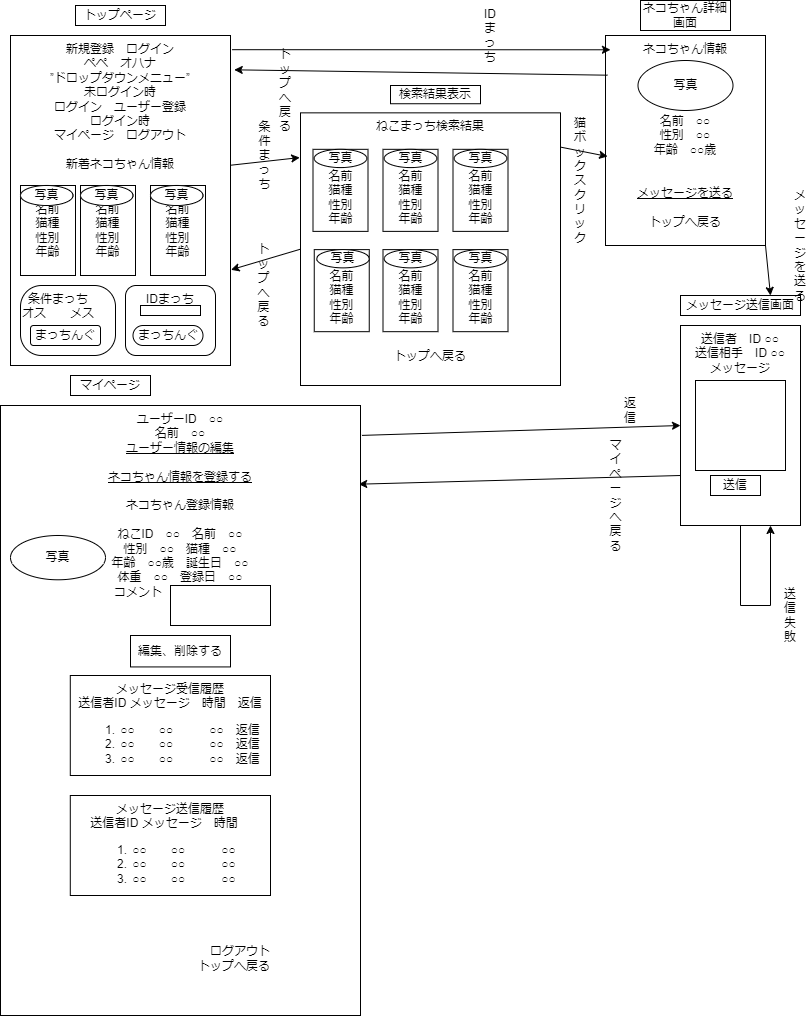

The diagram above was exported from draw.io. Its source (the exported page's mxGraphModel, read from the mxfile embedded in the PNG):
<mxGraphModel dx="1032" dy="515" grid="1" gridSize="10" guides="1" tooltips="1" connect="1" arrows="1" fold="1" page="1" pageScale="1" pageWidth="827" pageHeight="1169" math="0" shadow="0">
  <root>
    <mxCell id="0" />
    <mxCell id="1" parent="0" />
    <mxCell id="cRcnCIdVFR8t62NlRf-L-1" value="新規登録　ログイン&lt;br&gt;ペペ　オハナ&lt;br&gt;”ドロップダウンメニュー”&lt;br&gt;未ログイン時&lt;br&gt;ログイン　ユーザー登録&lt;br&gt;ログイン時&lt;br&gt;マイページ　ログアウト&lt;br&gt;&lt;br&gt;新着ネコちゃん情報&lt;br&gt;&lt;br&gt;&lt;br&gt;&lt;br&gt;&lt;br&gt;&lt;br&gt;&lt;br&gt;&lt;br&gt;&lt;br&gt;&lt;br&gt;&lt;br&gt;&lt;br&gt;&lt;br&gt;&lt;br&gt;&lt;br&gt;" style="rounded=0;whiteSpace=wrap;html=1;verticalAlign=top;" parent="1" vertex="1">
      <mxGeometry x="20" y="50" width="220" height="330" as="geometry" />
    </mxCell>
    <mxCell id="cRcnCIdVFR8t62NlRf-L-19" value="トップページ" style="rounded=0;whiteSpace=wrap;html=1;" parent="1" vertex="1">
      <mxGeometry x="85" y="20" width="90" height="20" as="geometry" />
    </mxCell>
    <mxCell id="cRcnCIdVFR8t62NlRf-L-30" value="" style="group" parent="1" vertex="1" connectable="0">
      <mxGeometry x="30" y="200" width="55" height="90" as="geometry" />
    </mxCell>
    <mxCell id="cRcnCIdVFR8t62NlRf-L-28" value="名前&lt;br&gt;猫種&lt;br&gt;性別&lt;br&gt;年齢" style="rounded=0;whiteSpace=wrap;html=1;" parent="cRcnCIdVFR8t62NlRf-L-30" vertex="1">
      <mxGeometry width="55" height="90" as="geometry" />
    </mxCell>
    <mxCell id="cRcnCIdVFR8t62NlRf-L-27" value="写真" style="ellipse;whiteSpace=wrap;html=1;" parent="cRcnCIdVFR8t62NlRf-L-30" vertex="1">
      <mxGeometry width="52.5" height="20" as="geometry" />
    </mxCell>
    <mxCell id="cRcnCIdVFR8t62NlRf-L-86" value="ネコちゃん詳細画面" style="rounded=0;whiteSpace=wrap;html=1;" parent="1" vertex="1">
      <mxGeometry x="650" y="15" width="90" height="30" as="geometry" />
    </mxCell>
    <mxCell id="cRcnCIdVFR8t62NlRf-L-96" value="" style="group" parent="1" vertex="1" connectable="0">
      <mxGeometry x="615" y="50" width="160" height="210" as="geometry" />
    </mxCell>
    <mxCell id="cRcnCIdVFR8t62NlRf-L-9" value="ネコちゃん情報&lt;br&gt;&lt;br&gt;&lt;br&gt;&lt;br&gt;&lt;br&gt;名前　○○&lt;br&gt;性別　○○&lt;br&gt;年齢　○○歳&lt;br&gt;&lt;br&gt;&lt;br&gt;&lt;u&gt;メッセージを送る&lt;/u&gt;&lt;br&gt;&lt;br&gt;トップへ戻る" style="rounded=0;whiteSpace=wrap;html=1;verticalAlign=top;" parent="cRcnCIdVFR8t62NlRf-L-96" vertex="1">
      <mxGeometry width="160" height="210" as="geometry" />
    </mxCell>
    <mxCell id="cRcnCIdVFR8t62NlRf-L-87" value="写真" style="ellipse;whiteSpace=wrap;html=1;" parent="cRcnCIdVFR8t62NlRf-L-96" vertex="1">
      <mxGeometry x="32.5" y="25" width="95" height="50" as="geometry" />
    </mxCell>
    <mxCell id="cRcnCIdVFR8t62NlRf-L-114" value="条件まっち" style="rounded=0;whiteSpace=wrap;html=1;fillColor=none;strokeColor=none;" parent="1" vertex="1">
      <mxGeometry x="262.5" y="160" width="22.5" height="20" as="geometry" />
    </mxCell>
    <mxCell id="cRcnCIdVFR8t62NlRf-L-115" value="トップへ戻る" style="rounded=0;whiteSpace=wrap;html=1;fillColor=none;strokeColor=none;" parent="1" vertex="1">
      <mxGeometry x="261.25" y="290" width="25" height="20" as="geometry" />
    </mxCell>
    <mxCell id="cRcnCIdVFR8t62NlRf-L-117" value="猫ボックスクリック" style="rounded=0;whiteSpace=wrap;html=1;fillColor=none;strokeColor=none;" parent="1" vertex="1">
      <mxGeometry x="580" y="180" width="20" height="30" as="geometry" />
    </mxCell>
    <mxCell id="h3qFTqK-qr5tWKLy94Pv-67" value="" style="group" parent="1" vertex="1" connectable="0">
      <mxGeometry x="690" y="310" width="120" height="230" as="geometry" />
    </mxCell>
    <mxCell id="h3qFTqK-qr5tWKLy94Pv-68" value="メッセージ送信画面" style="rounded=0;whiteSpace=wrap;html=1;" parent="h3qFTqK-qr5tWKLy94Pv-67" vertex="1">
      <mxGeometry width="120" height="20" as="geometry" />
    </mxCell>
    <mxCell id="h3qFTqK-qr5tWKLy94Pv-69" value="" style="group" parent="h3qFTqK-qr5tWKLy94Pv-67" vertex="1" connectable="0">
      <mxGeometry y="30" width="120" height="200" as="geometry" />
    </mxCell>
    <mxCell id="h3qFTqK-qr5tWKLy94Pv-70" value="送信者　ID ○○&lt;br&gt;送信相手　ID ○○&lt;br&gt;メッセージ&lt;br&gt;&lt;br&gt;&lt;br&gt;&lt;br&gt;&lt;br&gt;&lt;br&gt;&lt;br&gt;&lt;br&gt;&lt;br&gt;&lt;br&gt;　　　　" style="rounded=0;whiteSpace=wrap;html=1;verticalAlign=top;" parent="h3qFTqK-qr5tWKLy94Pv-69" vertex="1">
      <mxGeometry width="120" height="200" as="geometry" />
    </mxCell>
    <mxCell id="h3qFTqK-qr5tWKLy94Pv-71" value="" style="rounded=0;whiteSpace=wrap;html=1;" parent="h3qFTqK-qr5tWKLy94Pv-69" vertex="1">
      <mxGeometry x="15" y="55" width="90" height="90" as="geometry" />
    </mxCell>
    <mxCell id="h3qFTqK-qr5tWKLy94Pv-72" value="送信" style="rounded=0;whiteSpace=wrap;html=1;" parent="h3qFTqK-qr5tWKLy94Pv-69" vertex="1">
      <mxGeometry x="30" y="150" width="50" height="20" as="geometry" />
    </mxCell>
    <mxCell id="fOcxW8BvlJguZzoaRflR-26" value="" style="endArrow=classic;html=1;rounded=0;exitX=0.5;exitY=1;exitDx=0;exitDy=0;entryX=0.75;entryY=1;entryDx=0;entryDy=0;" parent="h3qFTqK-qr5tWKLy94Pv-69" source="h3qFTqK-qr5tWKLy94Pv-70" target="h3qFTqK-qr5tWKLy94Pv-70" edge="1">
      <mxGeometry width="50" height="50" relative="1" as="geometry">
        <mxPoint x="-300" y="180" as="sourcePoint" />
        <mxPoint x="120" y="310" as="targetPoint" />
        <Array as="points">
          <mxPoint x="60" y="280" />
          <mxPoint x="90" y="280" />
        </Array>
      </mxGeometry>
    </mxCell>
    <mxCell id="h3qFTqK-qr5tWKLy94Pv-74" value="" style="endArrow=classic;html=1;rounded=0;exitX=1.002;exitY=0.393;exitDx=0;exitDy=0;entryX=-0.003;entryY=0.164;entryDx=0;entryDy=0;entryPerimeter=0;exitPerimeter=0;" parent="1" source="cRcnCIdVFR8t62NlRf-L-1" target="cRcnCIdVFR8t62NlRf-L-4" edge="1">
      <mxGeometry width="50" height="50" relative="1" as="geometry">
        <mxPoint x="390" y="310" as="sourcePoint" />
        <mxPoint x="440" y="260" as="targetPoint" />
      </mxGeometry>
    </mxCell>
    <mxCell id="h3qFTqK-qr5tWKLy94Pv-75" value="" style="endArrow=classic;html=1;rounded=0;exitX=0;exitY=0.5;exitDx=0;exitDy=0;entryX=1.002;entryY=0.71;entryDx=0;entryDy=0;entryPerimeter=0;" parent="1" source="cRcnCIdVFR8t62NlRf-L-4" target="cRcnCIdVFR8t62NlRf-L-1" edge="1">
      <mxGeometry width="50" height="50" relative="1" as="geometry">
        <mxPoint x="390" y="310" as="sourcePoint" />
        <mxPoint x="440" y="260" as="targetPoint" />
      </mxGeometry>
    </mxCell>
    <mxCell id="h3qFTqK-qr5tWKLy94Pv-76" value="" style="endArrow=classic;html=1;rounded=0;entryX=0.013;entryY=0.576;entryDx=0;entryDy=0;exitX=1.002;exitY=0.126;exitDx=0;exitDy=0;exitPerimeter=0;entryPerimeter=0;" parent="1" source="cRcnCIdVFR8t62NlRf-L-4" target="cRcnCIdVFR8t62NlRf-L-9" edge="1">
      <mxGeometry width="50" height="50" relative="1" as="geometry">
        <mxPoint x="390" y="310" as="sourcePoint" />
        <mxPoint x="440" y="260" as="targetPoint" />
      </mxGeometry>
    </mxCell>
    <mxCell id="h3qFTqK-qr5tWKLy94Pv-77" value="" style="endArrow=classic;html=1;rounded=0;entryX=0.75;entryY=0;entryDx=0;entryDy=0;exitX=1;exitY=1;exitDx=0;exitDy=0;" parent="1" source="cRcnCIdVFR8t62NlRf-L-9" target="h3qFTqK-qr5tWKLy94Pv-68" edge="1">
      <mxGeometry width="50" height="50" relative="1" as="geometry">
        <mxPoint x="390" y="310" as="sourcePoint" />
        <mxPoint x="440" y="260" as="targetPoint" />
      </mxGeometry>
    </mxCell>
    <mxCell id="h3qFTqK-qr5tWKLy94Pv-84" value="メッセージを送る" style="rounded=0;whiteSpace=wrap;html=1;fillColor=none;strokeColor=none;" parent="1" vertex="1">
      <mxGeometry x="800" y="250" width="20" height="20" as="geometry" />
    </mxCell>
    <mxCell id="fOcxW8BvlJguZzoaRflR-25" value="送信失敗" style="rounded=0;whiteSpace=wrap;html=1;fillColor=none;strokeColor=none;" parent="1" vertex="1">
      <mxGeometry x="790" y="600" width="20" height="60" as="geometry" />
    </mxCell>
    <mxCell id="fOcxW8BvlJguZzoaRflR-29" value="マイページへ戻る" style="rounded=0;whiteSpace=wrap;html=1;fillColor=none;strokeColor=none;" parent="1" vertex="1">
      <mxGeometry x="615" y="500" width="21" height="20" as="geometry" />
    </mxCell>
    <mxCell id="zVE_Q1ZN4g6iV3RGSjRF-2" value="返信" style="rounded=0;whiteSpace=wrap;html=1;fillColor=none;strokeColor=none;" parent="1" vertex="1">
      <mxGeometry x="630" y="410" width="20" height="30" as="geometry" />
    </mxCell>
    <mxCell id="jSzBiXBmxl61vjkKrHTs-9" value="" style="endArrow=classic;html=1;rounded=0;entryX=0;entryY=0.5;entryDx=0;entryDy=0;exitX=1.004;exitY=0.049;exitDx=0;exitDy=0;exitPerimeter=0;" edge="1" parent="1" source="h3qFTqK-qr5tWKLy94Pv-90" target="h3qFTqK-qr5tWKLy94Pv-70">
      <mxGeometry width="50" height="50" relative="1" as="geometry">
        <mxPoint x="390" y="680" as="sourcePoint" />
        <mxPoint x="440" y="630" as="targetPoint" />
      </mxGeometry>
    </mxCell>
    <mxCell id="jSzBiXBmxl61vjkKrHTs-10" value="" style="endArrow=classic;html=1;rounded=0;exitX=0;exitY=0.75;exitDx=0;exitDy=0;entryX=0.995;entryY=0.129;entryDx=0;entryDy=0;entryPerimeter=0;" edge="1" parent="1" source="h3qFTqK-qr5tWKLy94Pv-70" target="h3qFTqK-qr5tWKLy94Pv-90">
      <mxGeometry width="50" height="50" relative="1" as="geometry">
        <mxPoint x="390" y="680" as="sourcePoint" />
        <mxPoint x="560" y="520" as="targetPoint" />
      </mxGeometry>
    </mxCell>
    <mxCell id="jSzBiXBmxl61vjkKrHTs-12" value="" style="group" vertex="1" connectable="0" parent="1">
      <mxGeometry x="90" y="200" width="55" height="90" as="geometry" />
    </mxCell>
    <mxCell id="jSzBiXBmxl61vjkKrHTs-13" value="名前&lt;br&gt;猫種&lt;br&gt;性別&lt;br&gt;年齢" style="rounded=0;whiteSpace=wrap;html=1;" vertex="1" parent="jSzBiXBmxl61vjkKrHTs-12">
      <mxGeometry width="55" height="90" as="geometry" />
    </mxCell>
    <mxCell id="jSzBiXBmxl61vjkKrHTs-14" value="写真" style="ellipse;whiteSpace=wrap;html=1;" vertex="1" parent="jSzBiXBmxl61vjkKrHTs-12">
      <mxGeometry width="52.5" height="20" as="geometry" />
    </mxCell>
    <mxCell id="jSzBiXBmxl61vjkKrHTs-19" value="" style="group" vertex="1" connectable="0" parent="1">
      <mxGeometry x="160" y="200" width="55" height="90" as="geometry" />
    </mxCell>
    <mxCell id="jSzBiXBmxl61vjkKrHTs-20" value="名前&lt;br&gt;猫種&lt;br&gt;性別&lt;br&gt;年齢" style="rounded=0;whiteSpace=wrap;html=1;" vertex="1" parent="jSzBiXBmxl61vjkKrHTs-19">
      <mxGeometry width="55" height="90" as="geometry" />
    </mxCell>
    <mxCell id="jSzBiXBmxl61vjkKrHTs-21" value="写真" style="ellipse;whiteSpace=wrap;html=1;" vertex="1" parent="jSzBiXBmxl61vjkKrHTs-19">
      <mxGeometry width="52.5" height="20" as="geometry" />
    </mxCell>
    <mxCell id="jSzBiXBmxl61vjkKrHTs-22" value="" style="group" vertex="1" connectable="0" parent="1">
      <mxGeometry x="30" y="300" width="95" height="70" as="geometry" />
    </mxCell>
    <mxCell id="cRcnCIdVFR8t62NlRf-L-25" value="&lt;div style=&quot;text-align: center;&quot;&gt;&lt;span style=&quot;background-color: initial;&quot;&gt;条件まっち　&lt;/span&gt;&lt;/div&gt;オス　　メス　" style="rounded=1;whiteSpace=wrap;html=1;verticalAlign=top;align=left;arcSize=30;" parent="jSzBiXBmxl61vjkKrHTs-22" vertex="1">
      <mxGeometry width="95" height="70" as="geometry" />
    </mxCell>
    <mxCell id="jSzBiXBmxl61vjkKrHTs-3" value="まっちんぐ" style="rounded=1;whiteSpace=wrap;html=1;" vertex="1" parent="jSzBiXBmxl61vjkKrHTs-22">
      <mxGeometry x="10" y="40" width="70" height="20" as="geometry" />
    </mxCell>
    <mxCell id="jSzBiXBmxl61vjkKrHTs-1" value="IDまっち&lt;br&gt;" style="rounded=1;whiteSpace=wrap;html=1;verticalAlign=top;" vertex="1" parent="1">
      <mxGeometry x="135" y="300" width="90" height="70" as="geometry" />
    </mxCell>
    <mxCell id="jSzBiXBmxl61vjkKrHTs-5" value="" style="rounded=0;whiteSpace=wrap;html=1;" vertex="1" parent="1">
      <mxGeometry x="150" y="320" width="60" height="10" as="geometry" />
    </mxCell>
    <mxCell id="jSzBiXBmxl61vjkKrHTs-4" value="まっちんぐ" style="rounded=1;whiteSpace=wrap;html=1;arcSize=50;" vertex="1" parent="1">
      <mxGeometry x="142.5" y="340" width="70" height="20" as="geometry" />
    </mxCell>
    <mxCell id="h3qFTqK-qr5tWKLy94Pv-87" value="" style="group" parent="1" vertex="1" connectable="0">
      <mxGeometry x="10" y="390" width="360" height="640" as="geometry" />
    </mxCell>
    <mxCell id="h3qFTqK-qr5tWKLy94Pv-88" value="マイページ" style="rounded=0;whiteSpace=wrap;html=1;" parent="h3qFTqK-qr5tWKLy94Pv-87" vertex="1">
      <mxGeometry x="70" width="80" height="20" as="geometry" />
    </mxCell>
    <mxCell id="h3qFTqK-qr5tWKLy94Pv-89" value="" style="group" parent="h3qFTqK-qr5tWKLy94Pv-87" vertex="1" connectable="0">
      <mxGeometry y="30" width="360" height="610" as="geometry" />
    </mxCell>
    <mxCell id="h3qFTqK-qr5tWKLy94Pv-90" value="ユーザーID　○○&lt;br&gt;名前　○○&lt;br&gt;&lt;u&gt;ユーザー情報の編集&lt;/u&gt;&lt;br&gt;&lt;br&gt;&lt;u&gt;ネコちゃん情報を登録する&lt;br&gt;&lt;/u&gt;&lt;br&gt;ネコちゃん登録情報&lt;br&gt;&lt;br&gt;ねこID　○○　名前　○○&lt;br&gt;性別　○○　猫種　○○&lt;br&gt;年齢　○○歳　誕生日　○○&lt;br&gt;体重　○○　登録日　○○&lt;br&gt;コメント　　　　　　　&lt;br&gt;&lt;br&gt;&lt;br&gt;&lt;br&gt;&lt;span style=&quot;text-align: right; background-color: initial;&quot;&gt;&lt;br&gt;&lt;br&gt;&lt;br&gt;&lt;br&gt;&lt;br&gt;&lt;br&gt;&lt;br&gt;&lt;br&gt;&lt;br&gt;&lt;br&gt;&lt;br&gt;&lt;br&gt;&lt;br&gt;&lt;br&gt;&lt;br&gt;&lt;br&gt;&lt;br&gt;&lt;br&gt;&lt;br&gt;&lt;br&gt;&lt;br&gt;　　　　　　　　　　ログアウト&lt;/span&gt;&lt;br&gt;&lt;div style=&quot;text-align: right;&quot;&gt;トップへ戻る&lt;/div&gt;" style="rounded=0;whiteSpace=wrap;html=1;verticalAlign=top;" parent="h3qFTqK-qr5tWKLy94Pv-89" vertex="1">
      <mxGeometry width="360" height="610" as="geometry" />
    </mxCell>
    <mxCell id="h3qFTqK-qr5tWKLy94Pv-91" value="写真" style="ellipse;whiteSpace=wrap;html=1;" parent="h3qFTqK-qr5tWKLy94Pv-89" vertex="1">
      <mxGeometry x="10" y="130" width="95" height="44.29" as="geometry" />
    </mxCell>
    <mxCell id="h3qFTqK-qr5tWKLy94Pv-92" value="" style="rounded=0;whiteSpace=wrap;html=1;" parent="h3qFTqK-qr5tWKLy94Pv-89" vertex="1">
      <mxGeometry x="170" y="180" width="100" height="40" as="geometry" />
    </mxCell>
    <mxCell id="h3qFTqK-qr5tWKLy94Pv-93" value="編集、削除する" style="rounded=0;whiteSpace=wrap;html=1;" parent="h3qFTqK-qr5tWKLy94Pv-89" vertex="1">
      <mxGeometry x="130" y="230" width="100" height="31.43" as="geometry" />
    </mxCell>
    <mxCell id="h3qFTqK-qr5tWKLy94Pv-95" value="メッセージ受信履歴&lt;br&gt;&lt;span style=&quot;background-color: initial;&quot;&gt;送信者ID メッセージ　時間　返信&lt;br&gt;&lt;ol&gt;&lt;li&gt;&lt;span style=&quot;background-color: initial;&quot;&gt;○○　　○○　　　○○　返信&lt;/span&gt;&lt;/li&gt;&lt;li style=&quot;border-color: var(--border-color);&quot;&gt;○○　　○○　　　○○　返信&lt;/li&gt;&lt;li style=&quot;border-color: var(--border-color);&quot;&gt;○○　　○○　　　○○　返信&lt;/li&gt;&lt;/ol&gt;&lt;/span&gt;&lt;div style=&quot;text-align: justify;&quot;&gt;&lt;/div&gt;" style="rounded=0;whiteSpace=wrap;html=1;verticalAlign=top;" parent="h3qFTqK-qr5tWKLy94Pv-89" vertex="1">
      <mxGeometry x="69.78999999999998" y="270" width="200.21" height="100" as="geometry" />
    </mxCell>
    <mxCell id="h3qFTqK-qr5tWKLy94Pv-96" value="メッセージ送信履歴&lt;br&gt;&lt;span style=&quot;background-color: initial;&quot;&gt;送信者ID メッセージ　時間　&lt;br&gt;&lt;ol&gt;&lt;li&gt;&lt;span style=&quot;background-color: initial;&quot;&gt;○○　　○○　　　○○　&lt;/span&gt;&lt;/li&gt;&lt;li style=&quot;border-color: var(--border-color);&quot;&gt;○○　　○○　　　○○　&lt;/li&gt;&lt;li style=&quot;border-color: var(--border-color);&quot;&gt;○○　　○○　　　○○　&lt;/li&gt;&lt;/ol&gt;&lt;/span&gt;&lt;div style=&quot;text-align: justify;&quot;&gt;&lt;/div&gt;" style="rounded=0;whiteSpace=wrap;html=1;verticalAlign=top;" parent="h3qFTqK-qr5tWKLy94Pv-89" vertex="1">
      <mxGeometry x="69.78999999999999" y="390" width="200.21" height="100" as="geometry" />
    </mxCell>
    <mxCell id="cRcnCIdVFR8t62NlRf-L-83" value="絞り込み検索" style="rounded=0;whiteSpace=wrap;html=1;" parent="1" vertex="1">
      <mxGeometry x="390" y="320" width="80" height="20" as="geometry" />
    </mxCell>
    <mxCell id="jSzBiXBmxl61vjkKrHTs-25" value="" style="group" vertex="1" connectable="0" parent="1">
      <mxGeometry x="310" y="100" width="260" height="330" as="geometry" />
    </mxCell>
    <mxCell id="cRcnCIdVFR8t62NlRf-L-4" value="ねこまっち検索結果&lt;br&gt;&lt;br&gt;&lt;br&gt;&lt;br&gt;&lt;br&gt;&lt;br&gt;&lt;br&gt;&lt;br&gt;&lt;br&gt;&lt;br&gt;&lt;br&gt;&lt;br&gt;&lt;br&gt;&lt;br&gt;&lt;br&gt;&lt;br&gt;トップへ戻る" style="rounded=0;whiteSpace=wrap;html=1;verticalAlign=top;" parent="jSzBiXBmxl61vjkKrHTs-25" vertex="1">
      <mxGeometry y="27.35" width="260" height="272.65" as="geometry" />
    </mxCell>
    <mxCell id="cRcnCIdVFR8t62NlRf-L-46" value="" style="group" parent="jSzBiXBmxl61vjkKrHTs-25" vertex="1" connectable="0">
      <mxGeometry x="12.5" y="63.8235294117647" width="55" height="118.52941176470588" as="geometry" />
    </mxCell>
    <mxCell id="cRcnCIdVFR8t62NlRf-L-47" value="&lt;br&gt;名前&lt;br&gt;猫種&lt;br&gt;性別&lt;br&gt;年齢" style="rounded=0;whiteSpace=wrap;html=1;" parent="cRcnCIdVFR8t62NlRf-L-46" vertex="1">
      <mxGeometry width="55" height="82.05882352941177" as="geometry" />
    </mxCell>
    <mxCell id="cRcnCIdVFR8t62NlRf-L-48" value="写真" style="ellipse;whiteSpace=wrap;html=1;" parent="cRcnCIdVFR8t62NlRf-L-46" vertex="1">
      <mxGeometry x="1.25" width="52.5" height="18.235294117647058" as="geometry" />
    </mxCell>
    <mxCell id="cRcnCIdVFR8t62NlRf-L-50" value="" style="group" parent="jSzBiXBmxl61vjkKrHTs-25" vertex="1" connectable="0">
      <mxGeometry x="152.5" y="63.8235294117647" width="55" height="82.05882352941177" as="geometry" />
    </mxCell>
    <mxCell id="cRcnCIdVFR8t62NlRf-L-51" value="&lt;br&gt;名前&lt;br&gt;猫種&lt;br&gt;性別&lt;br&gt;年齢" style="rounded=0;whiteSpace=wrap;html=1;" parent="cRcnCIdVFR8t62NlRf-L-50" vertex="1">
      <mxGeometry width="55" height="82.05882352941177" as="geometry" />
    </mxCell>
    <mxCell id="cRcnCIdVFR8t62NlRf-L-52" value="写真" style="ellipse;whiteSpace=wrap;html=1;" parent="cRcnCIdVFR8t62NlRf-L-50" vertex="1">
      <mxGeometry x="1.25" width="52.5" height="18.23529411764706" as="geometry" />
    </mxCell>
    <mxCell id="cRcnCIdVFR8t62NlRf-L-53" value="" style="group" parent="jSzBiXBmxl61vjkKrHTs-25" vertex="1" connectable="0">
      <mxGeometry x="82.5" y="63.8235294117647" width="55" height="82.05882352941177" as="geometry" />
    </mxCell>
    <mxCell id="cRcnCIdVFR8t62NlRf-L-54" value="&lt;br&gt;名前&lt;br&gt;猫種&lt;br&gt;性別&lt;br&gt;年齢" style="rounded=0;whiteSpace=wrap;html=1;" parent="cRcnCIdVFR8t62NlRf-L-53" vertex="1">
      <mxGeometry width="55" height="82.05882352941177" as="geometry" />
    </mxCell>
    <mxCell id="cRcnCIdVFR8t62NlRf-L-55" value="写真" style="ellipse;whiteSpace=wrap;html=1;" parent="cRcnCIdVFR8t62NlRf-L-53" vertex="1">
      <mxGeometry x="1.25" width="52.5" height="18.23529411764706" as="geometry" />
    </mxCell>
    <mxCell id="cRcnCIdVFR8t62NlRf-L-56" value="" style="group" parent="jSzBiXBmxl61vjkKrHTs-25" vertex="1" connectable="0">
      <mxGeometry x="13.75" y="164.11764705882354" width="55" height="82.05882352941177" as="geometry" />
    </mxCell>
    <mxCell id="cRcnCIdVFR8t62NlRf-L-57" value="&lt;br&gt;名前&lt;br&gt;猫種&lt;br&gt;性別&lt;br&gt;年齢" style="rounded=0;whiteSpace=wrap;html=1;" parent="cRcnCIdVFR8t62NlRf-L-56" vertex="1">
      <mxGeometry width="55" height="82.05882352941177" as="geometry" />
    </mxCell>
    <mxCell id="cRcnCIdVFR8t62NlRf-L-58" value="写真" style="ellipse;whiteSpace=wrap;html=1;" parent="cRcnCIdVFR8t62NlRf-L-56" vertex="1">
      <mxGeometry x="2.5" width="52.5" height="18.23529411764706" as="geometry" />
    </mxCell>
    <mxCell id="cRcnCIdVFR8t62NlRf-L-69" value="" style="group" parent="jSzBiXBmxl61vjkKrHTs-25" vertex="1" connectable="0">
      <mxGeometry x="82.5" y="164.11764705882354" width="55" height="82.05882352941177" as="geometry" />
    </mxCell>
    <mxCell id="cRcnCIdVFR8t62NlRf-L-70" value="&lt;br&gt;名前&lt;br&gt;猫種&lt;br&gt;性別&lt;br&gt;年齢" style="rounded=0;whiteSpace=wrap;html=1;" parent="cRcnCIdVFR8t62NlRf-L-69" vertex="1">
      <mxGeometry width="55" height="82.05882352941177" as="geometry" />
    </mxCell>
    <mxCell id="cRcnCIdVFR8t62NlRf-L-71" value="写真" style="ellipse;whiteSpace=wrap;html=1;" parent="cRcnCIdVFR8t62NlRf-L-69" vertex="1">
      <mxGeometry x="1.25" width="52.5" height="18.23529411764706" as="geometry" />
    </mxCell>
    <mxCell id="cRcnCIdVFR8t62NlRf-L-72" value="" style="group" parent="jSzBiXBmxl61vjkKrHTs-25" vertex="1" connectable="0">
      <mxGeometry x="152.5" y="164.11764705882354" width="55" height="82.05882352941177" as="geometry" />
    </mxCell>
    <mxCell id="cRcnCIdVFR8t62NlRf-L-73" value="&lt;br&gt;名前&lt;br&gt;猫種&lt;br&gt;性別&lt;br&gt;年齢" style="rounded=0;whiteSpace=wrap;html=1;" parent="cRcnCIdVFR8t62NlRf-L-72" vertex="1">
      <mxGeometry width="55" height="82.05882352941177" as="geometry" />
    </mxCell>
    <mxCell id="cRcnCIdVFR8t62NlRf-L-74" value="写真" style="ellipse;whiteSpace=wrap;html=1;" parent="cRcnCIdVFR8t62NlRf-L-72" vertex="1">
      <mxGeometry x="1.25" width="52.5" height="18.23529411764706" as="geometry" />
    </mxCell>
    <mxCell id="cRcnCIdVFR8t62NlRf-L-24" value="検索結果表示" style="rounded=0;whiteSpace=wrap;html=1;" parent="jSzBiXBmxl61vjkKrHTs-25" vertex="1">
      <mxGeometry x="90" width="90" height="18.235294117647058" as="geometry" />
    </mxCell>
    <mxCell id="jSzBiXBmxl61vjkKrHTs-28" value="" style="endArrow=classic;html=1;rounded=0;exitX=1.007;exitY=0.043;exitDx=0;exitDy=0;exitPerimeter=0;entryX=0.031;entryY=0.068;entryDx=0;entryDy=0;entryPerimeter=0;" edge="1" parent="1" source="cRcnCIdVFR8t62NlRf-L-1" target="cRcnCIdVFR8t62NlRf-L-9">
      <mxGeometry width="50" height="50" relative="1" as="geometry">
        <mxPoint x="390" y="230" as="sourcePoint" />
        <mxPoint x="440" y="180" as="targetPoint" />
      </mxGeometry>
    </mxCell>
    <mxCell id="jSzBiXBmxl61vjkKrHTs-29" value="" style="endArrow=classic;html=1;rounded=0;entryX=1.017;entryY=0.104;entryDx=0;entryDy=0;entryPerimeter=0;exitX=0.013;exitY=0.189;exitDx=0;exitDy=0;exitPerimeter=0;" edge="1" parent="1" source="cRcnCIdVFR8t62NlRf-L-9" target="cRcnCIdVFR8t62NlRf-L-1">
      <mxGeometry width="50" height="50" relative="1" as="geometry">
        <mxPoint x="390" y="230" as="sourcePoint" />
        <mxPoint x="440" y="180" as="targetPoint" />
      </mxGeometry>
    </mxCell>
    <mxCell id="jSzBiXBmxl61vjkKrHTs-30" value="IDまっち" style="rounded=0;whiteSpace=wrap;html=1;strokeColor=none;fillColor=none;" vertex="1" parent="1">
      <mxGeometry x="490" y="40" width="20" height="20" as="geometry" />
    </mxCell>
    <mxCell id="jSzBiXBmxl61vjkKrHTs-31" value="トップへ戻る" style="rounded=0;whiteSpace=wrap;html=1;fillColor=none;strokeColor=none;" vertex="1" parent="1">
      <mxGeometry x="285" y="90" width="20" height="30" as="geometry" />
    </mxCell>
  </root>
</mxGraphModel>